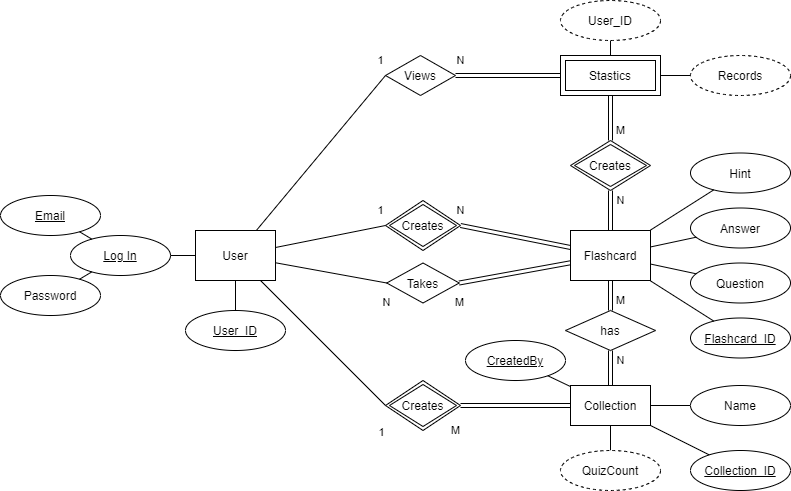

The diagram above was exported from draw.io. Its source (the exported page's mxGraphModel, read from the mxfile embedded in the PNG):
<mxGraphModel dx="1020" dy="1144" grid="1" gridSize="10" guides="1" tooltips="1" connect="1" arrows="1" fold="1" page="1" pageScale="1" pageWidth="850" pageHeight="1100" math="0" shadow="0">
  <root>
    <mxCell id="0" />
    <mxCell id="1" parent="0" />
    <mxCell id="DJR0MCK0DXRjm1Ftis3r-4" value="Flashcard" style="rounded=0;whiteSpace=wrap;html=1;" parent="1" vertex="1">
      <mxGeometry x="580" y="470" width="80" height="50" as="geometry" />
    </mxCell>
    <mxCell id="DJR0MCK0DXRjm1Ftis3r-5" value="Collection" style="rounded=0;whiteSpace=wrap;html=1;" parent="1" vertex="1">
      <mxGeometry x="580" y="625" width="80" height="40" as="geometry" />
    </mxCell>
    <mxCell id="DJR0MCK0DXRjm1Ftis3r-6" value="User" style="rounded=0;whiteSpace=wrap;html=1;" parent="1" vertex="1">
      <mxGeometry x="205" y="470" width="80" height="50" as="geometry" />
    </mxCell>
    <mxCell id="DJR0MCK0DXRjm1Ftis3r-9" value="Creates" style="shape=rhombus;double=1;perimeter=rhombusPerimeter;whiteSpace=wrap;html=1;align=center;" parent="1" vertex="1">
      <mxGeometry x="395" y="440" width="75" height="50" as="geometry" />
    </mxCell>
    <mxCell id="DJR0MCK0DXRjm1Ftis3r-10" value="Creates" style="shape=rhombus;double=1;perimeter=rhombusPerimeter;whiteSpace=wrap;html=1;align=center;" parent="1" vertex="1">
      <mxGeometry x="395" y="620" width="75" height="50" as="geometry" />
    </mxCell>
    <mxCell id="DJR0MCK0DXRjm1Ftis3r-12" value="N" style="shape=link;html=1;exitX=1;exitY=0.5;exitDx=0;exitDy=0;" parent="1" source="DJR0MCK0DXRjm1Ftis3r-21" target="DJR0MCK0DXRjm1Ftis3r-71" edge="1">
      <mxGeometry x="-0.9048" y="15" width="100" relative="1" as="geometry">
        <mxPoint x="600" y="130" as="sourcePoint" />
        <mxPoint x="580" y="315" as="targetPoint" />
        <mxPoint as="offset" />
      </mxGeometry>
    </mxCell>
    <mxCell id="DJR0MCK0DXRjm1Ftis3r-14" value="1" style="endArrow=none;html=1;entryX=0;entryY=0.5;entryDx=0;entryDy=0;" parent="1" source="DJR0MCK0DXRjm1Ftis3r-6" target="DJR0MCK0DXRjm1Ftis3r-9" edge="1">
      <mxGeometry x="0.965" y="16" width="50" height="50" relative="1" as="geometry">
        <mxPoint x="660" y="130" as="sourcePoint" />
        <mxPoint x="710" y="80" as="targetPoint" />
        <mxPoint as="offset" />
      </mxGeometry>
    </mxCell>
    <mxCell id="DJR0MCK0DXRjm1Ftis3r-15" value="1" style="endArrow=none;html=1;exitX=0;exitY=0.5;exitDx=0;exitDy=0;" parent="1" source="DJR0MCK0DXRjm1Ftis3r-10" target="DJR0MCK0DXRjm1Ftis3r-6" edge="1">
      <mxGeometry x="-1" y="25" width="50" height="50" relative="1" as="geometry">
        <mxPoint x="420.2427184466019" y="371.01941747572823" as="sourcePoint" />
        <mxPoint x="285.8333333333335" y="480" as="targetPoint" />
        <mxPoint x="14" y="9" as="offset" />
      </mxGeometry>
    </mxCell>
    <mxCell id="DJR0MCK0DXRjm1Ftis3r-16" value="" style="endArrow=none;html=1;" parent="1" source="DJR0MCK0DXRjm1Ftis3r-75" target="DJR0MCK0DXRjm1Ftis3r-5" edge="1">
      <mxGeometry width="50" height="50" relative="1" as="geometry">
        <mxPoint x="760" y="100" as="sourcePoint" />
        <mxPoint x="700.0033333333336" y="50" as="targetPoint" />
      </mxGeometry>
    </mxCell>
    <mxCell id="DJR0MCK0DXRjm1Ftis3r-18" value="N" style="shape=link;html=1;exitX=1;exitY=0.5;exitDx=0;exitDy=0;" parent="1" source="DJR0MCK0DXRjm1Ftis3r-9" target="DJR0MCK0DXRjm1Ftis3r-4" edge="1">
      <mxGeometry x="-1" y="15" width="100" relative="1" as="geometry">
        <mxPoint x="610" y="170" as="sourcePoint" />
        <mxPoint x="710" y="170" as="targetPoint" />
        <mxPoint x="-3" as="offset" />
      </mxGeometry>
    </mxCell>
    <mxCell id="DJR0MCK0DXRjm1Ftis3r-19" value="M" style="shape=link;html=1;" parent="1" source="DJR0MCK0DXRjm1Ftis3r-10" target="DJR0MCK0DXRjm1Ftis3r-5" edge="1">
      <mxGeometry x="-1" y="-25" width="100" relative="1" as="geometry">
        <mxPoint x="610" y="170" as="sourcePoint" />
        <mxPoint x="710" y="170" as="targetPoint" />
        <mxPoint x="-5" as="offset" />
      </mxGeometry>
    </mxCell>
    <mxCell id="DJR0MCK0DXRjm1Ftis3r-21" value="Views" style="shape=rhombus;perimeter=rhombusPerimeter;whiteSpace=wrap;html=1;align=center;" parent="1" vertex="1">
      <mxGeometry x="395" y="295" width="70" height="40" as="geometry" />
    </mxCell>
    <mxCell id="DJR0MCK0DXRjm1Ftis3r-23" value="1" style="endArrow=none;html=1;entryX=0;entryY=0.5;entryDx=0;entryDy=0;" parent="1" source="DJR0MCK0DXRjm1Ftis3r-6" target="DJR0MCK0DXRjm1Ftis3r-21" edge="1">
      <mxGeometry x="1" y="16" width="50" height="50" relative="1" as="geometry">
        <mxPoint x="760" y="100" as="sourcePoint" />
        <mxPoint x="700.0033333333336" y="50" as="targetPoint" />
        <mxPoint x="7" y="-5" as="offset" />
      </mxGeometry>
    </mxCell>
    <mxCell id="DJR0MCK0DXRjm1Ftis3r-24" value="Creates" style="shape=rhombus;double=1;perimeter=rhombusPerimeter;whiteSpace=wrap;html=1;align=center;" parent="1" vertex="1">
      <mxGeometry x="580" y="380" width="80" height="50" as="geometry" />
    </mxCell>
    <mxCell id="DJR0MCK0DXRjm1Ftis3r-26" value="M" style="shape=link;html=1;" parent="1" source="DJR0MCK0DXRjm1Ftis3r-71" target="DJR0MCK0DXRjm1Ftis3r-24" edge="1">
      <mxGeometry x="0.5556" y="10" width="100" relative="1" as="geometry">
        <mxPoint x="620" y="340" as="sourcePoint" />
        <mxPoint x="620" y="360" as="targetPoint" />
        <mxPoint as="offset" />
      </mxGeometry>
    </mxCell>
    <mxCell id="DJR0MCK0DXRjm1Ftis3r-27" value="N" style="shape=link;html=1;" parent="1" source="DJR0MCK0DXRjm1Ftis3r-24" target="DJR0MCK0DXRjm1Ftis3r-4" edge="1">
      <mxGeometry x="-0.5" y="10" width="100" relative="1" as="geometry">
        <mxPoint x="622" y="410" as="sourcePoint" />
        <mxPoint x="765" y="140" as="targetPoint" />
        <mxPoint as="offset" />
      </mxGeometry>
    </mxCell>
    <mxCell id="DJR0MCK0DXRjm1Ftis3r-28" value="M" style="shape=link;html=1;entryX=1;entryY=0.5;entryDx=0;entryDy=0;" parent="1" source="DJR0MCK0DXRjm1Ftis3r-4" target="DJR0MCK0DXRjm1Ftis3r-31" edge="1">
      <mxGeometry x="1" y="20" width="100" relative="1" as="geometry">
        <mxPoint x="640" y="210" as="sourcePoint" />
        <mxPoint x="755" y="210" as="targetPoint" />
        <mxPoint x="-3" as="offset" />
      </mxGeometry>
    </mxCell>
    <mxCell id="DJR0MCK0DXRjm1Ftis3r-30" value="has" style="shape=rhombus;perimeter=rhombusPerimeter;whiteSpace=wrap;html=1;align=center;" parent="1" vertex="1">
      <mxGeometry x="575" y="550" width="90" height="40" as="geometry" />
    </mxCell>
    <mxCell id="DJR0MCK0DXRjm1Ftis3r-31" value="Takes" style="shape=rhombus;perimeter=rhombusPerimeter;whiteSpace=wrap;html=1;align=center;" parent="1" vertex="1">
      <mxGeometry x="396.25" y="502.5" width="72.5" height="40" as="geometry" />
    </mxCell>
    <mxCell id="DJR0MCK0DXRjm1Ftis3r-32" value="N" style="endArrow=none;html=1;entryX=0;entryY=0.5;entryDx=0;entryDy=0;" parent="1" source="DJR0MCK0DXRjm1Ftis3r-6" target="DJR0MCK0DXRjm1Ftis3r-31" edge="1">
      <mxGeometry x="1" y="-20" width="50" height="50" relative="1" as="geometry">
        <mxPoint x="760" y="100" as="sourcePoint" />
        <mxPoint x="700.0033333333336" y="50" as="targetPoint" />
        <mxPoint x="3" as="offset" />
      </mxGeometry>
    </mxCell>
    <mxCell id="DJR0MCK0DXRjm1Ftis3r-34" value="M" style="shape=link;html=1;entryX=0.5;entryY=0;entryDx=0;entryDy=0;" parent="1" source="DJR0MCK0DXRjm1Ftis3r-4" target="DJR0MCK0DXRjm1Ftis3r-30" edge="1">
      <mxGeometry x="0.3333" y="10" width="100" relative="1" as="geometry">
        <mxPoint x="625" y="500" as="sourcePoint" />
        <mxPoint x="775" y="159" as="targetPoint" />
        <mxPoint as="offset" />
      </mxGeometry>
    </mxCell>
    <mxCell id="DJR0MCK0DXRjm1Ftis3r-39" value="User_ID" style="ellipse;whiteSpace=wrap;html=1;align=center;fontStyle=4;" parent="1" vertex="1">
      <mxGeometry x="195" y="550" width="100" height="40" as="geometry" />
    </mxCell>
    <mxCell id="DJR0MCK0DXRjm1Ftis3r-41" value="" style="endArrow=none;html=1;" parent="1" source="DJR0MCK0DXRjm1Ftis3r-39" target="DJR0MCK0DXRjm1Ftis3r-6" edge="1">
      <mxGeometry width="50" height="50" relative="1" as="geometry">
        <mxPoint x="760" y="100" as="sourcePoint" />
        <mxPoint x="700.0033333333336" y="50" as="targetPoint" />
      </mxGeometry>
    </mxCell>
    <mxCell id="DJR0MCK0DXRjm1Ftis3r-42" value="Log In" style="ellipse;whiteSpace=wrap;html=1;align=center;fontStyle=4;" parent="1" vertex="1">
      <mxGeometry x="80" y="475" width="100" height="40" as="geometry" />
    </mxCell>
    <mxCell id="DJR0MCK0DXRjm1Ftis3r-43" value="" style="endArrow=none;html=1;" parent="1" source="DJR0MCK0DXRjm1Ftis3r-42" target="DJR0MCK0DXRjm1Ftis3r-6" edge="1">
      <mxGeometry width="50" height="50" relative="1" as="geometry">
        <mxPoint x="760" y="100" as="sourcePoint" />
        <mxPoint x="700.0033333333336" y="50" as="targetPoint" />
      </mxGeometry>
    </mxCell>
    <mxCell id="DJR0MCK0DXRjm1Ftis3r-44" value="Email" style="ellipse;whiteSpace=wrap;html=1;align=center;fontStyle=4;" parent="1" vertex="1">
      <mxGeometry x="10" y="435" width="100" height="40" as="geometry" />
    </mxCell>
    <mxCell id="DJR0MCK0DXRjm1Ftis3r-45" value="Password" style="ellipse;whiteSpace=wrap;html=1;align=center;" parent="1" vertex="1">
      <mxGeometry x="10" y="515" width="100" height="40" as="geometry" />
    </mxCell>
    <mxCell id="DJR0MCK0DXRjm1Ftis3r-46" value="" style="endArrow=none;html=1;" parent="1" source="DJR0MCK0DXRjm1Ftis3r-45" target="DJR0MCK0DXRjm1Ftis3r-42" edge="1">
      <mxGeometry width="50" height="50" relative="1" as="geometry">
        <mxPoint x="760" y="100" as="sourcePoint" />
        <mxPoint x="700.0033333333336" y="50" as="targetPoint" />
      </mxGeometry>
    </mxCell>
    <mxCell id="DJR0MCK0DXRjm1Ftis3r-49" value="" style="endArrow=none;html=1;" parent="1" source="DJR0MCK0DXRjm1Ftis3r-44" target="DJR0MCK0DXRjm1Ftis3r-42" edge="1">
      <mxGeometry width="50" height="50" relative="1" as="geometry">
        <mxPoint x="760" y="100" as="sourcePoint" />
        <mxPoint x="700.0033333333336" y="50" as="targetPoint" />
      </mxGeometry>
    </mxCell>
    <mxCell id="DJR0MCK0DXRjm1Ftis3r-56" value="Records" style="ellipse;whiteSpace=wrap;html=1;align=center;dashed=1;" parent="1" vertex="1">
      <mxGeometry x="700" y="295" width="100" height="40" as="geometry" />
    </mxCell>
    <mxCell id="DJR0MCK0DXRjm1Ftis3r-57" value="User_ID" style="ellipse;whiteSpace=wrap;html=1;align=center;dashed=1;" parent="1" vertex="1">
      <mxGeometry x="570" y="240" width="100" height="40" as="geometry" />
    </mxCell>
    <mxCell id="DJR0MCK0DXRjm1Ftis3r-58" value="" style="endArrow=none;html=1;" parent="1" source="DJR0MCK0DXRjm1Ftis3r-71" target="DJR0MCK0DXRjm1Ftis3r-56" edge="1">
      <mxGeometry width="50" height="50" relative="1" as="geometry">
        <mxPoint x="660" y="315" as="sourcePoint" />
        <mxPoint x="700.0033333333336" y="50" as="targetPoint" />
      </mxGeometry>
    </mxCell>
    <mxCell id="DJR0MCK0DXRjm1Ftis3r-59" value="" style="endArrow=none;html=1;" parent="1" source="DJR0MCK0DXRjm1Ftis3r-71" target="DJR0MCK0DXRjm1Ftis3r-57" edge="1">
      <mxGeometry width="50" height="50" relative="1" as="geometry">
        <mxPoint x="620" y="290" as="sourcePoint" />
        <mxPoint x="700" y="325" as="targetPoint" />
      </mxGeometry>
    </mxCell>
    <mxCell id="DJR0MCK0DXRjm1Ftis3r-61" value="Flashcard_ID" style="ellipse;whiteSpace=wrap;html=1;align=center;fontStyle=4;" parent="1" vertex="1">
      <mxGeometry x="700" y="557.5" width="100" height="40" as="geometry" />
    </mxCell>
    <mxCell id="DJR0MCK0DXRjm1Ftis3r-62" value="" style="endArrow=none;html=1;" parent="1" source="DJR0MCK0DXRjm1Ftis3r-82" target="DJR0MCK0DXRjm1Ftis3r-5" edge="1">
      <mxGeometry width="50" height="50" relative="1" as="geometry">
        <mxPoint x="750" y="90" as="sourcePoint" />
        <mxPoint x="690.0033333333336" y="40" as="targetPoint" />
      </mxGeometry>
    </mxCell>
    <mxCell id="DJR0MCK0DXRjm1Ftis3r-63" value="" style="endArrow=none;html=1;" parent="1" source="DJR0MCK0DXRjm1Ftis3r-61" target="DJR0MCK0DXRjm1Ftis3r-4" edge="1">
      <mxGeometry width="50" height="50" relative="1" as="geometry">
        <mxPoint x="760" y="100" as="sourcePoint" />
        <mxPoint x="700.0033333333336" y="50" as="targetPoint" />
      </mxGeometry>
    </mxCell>
    <mxCell id="DJR0MCK0DXRjm1Ftis3r-64" value="Answer" style="ellipse;whiteSpace=wrap;html=1;align=center;" parent="1" vertex="1">
      <mxGeometry x="700" y="447.5" width="100" height="40" as="geometry" />
    </mxCell>
    <mxCell id="DJR0MCK0DXRjm1Ftis3r-69" value="" style="endArrow=none;html=1;" parent="1" source="DJR0MCK0DXRjm1Ftis3r-4" target="DJR0MCK0DXRjm1Ftis3r-64" edge="1">
      <mxGeometry width="50" height="50" relative="1" as="geometry">
        <mxPoint x="890" y="477.5" as="sourcePoint" />
        <mxPoint x="700.0033333333336" y="50" as="targetPoint" />
      </mxGeometry>
    </mxCell>
    <mxCell id="DJR0MCK0DXRjm1Ftis3r-71" value="Stastics" style="shape=ext;margin=3;double=1;whiteSpace=wrap;html=1;align=center;" parent="1" vertex="1">
      <mxGeometry x="570" y="295" width="100" height="40" as="geometry" />
    </mxCell>
    <mxCell id="DJR0MCK0DXRjm1Ftis3r-75" value="Name" style="ellipse;whiteSpace=wrap;html=1;align=center;" parent="1" vertex="1">
      <mxGeometry x="700" y="625" width="100" height="40" as="geometry" />
    </mxCell>
    <mxCell id="DJR0MCK0DXRjm1Ftis3r-77" value="Collection_ID" style="ellipse;whiteSpace=wrap;html=1;align=center;fontStyle=4;" parent="1" vertex="1">
      <mxGeometry x="700" y="690" width="100" height="40" as="geometry" />
    </mxCell>
    <mxCell id="DJR0MCK0DXRjm1Ftis3r-80" value="" style="endArrow=none;html=1;" parent="1" source="DJR0MCK0DXRjm1Ftis3r-4" target="DJR0MCK0DXRjm1Ftis3r-81" edge="1">
      <mxGeometry width="50" height="50" relative="1" as="geometry">
        <mxPoint x="930" y="495" as="sourcePoint" />
        <mxPoint x="960" y="495" as="targetPoint" />
      </mxGeometry>
    </mxCell>
    <mxCell id="DJR0MCK0DXRjm1Ftis3r-81" value="Question" style="ellipse;whiteSpace=wrap;html=1;align=center;" parent="1" vertex="1">
      <mxGeometry x="700" y="502.5" width="100" height="40" as="geometry" />
    </mxCell>
    <mxCell id="DJR0MCK0DXRjm1Ftis3r-82" value="QuizCount" style="ellipse;whiteSpace=wrap;html=1;align=center;dashed=1;" parent="1" vertex="1">
      <mxGeometry x="570" y="690" width="100" height="40" as="geometry" />
    </mxCell>
    <mxCell id="DJR0MCK0DXRjm1Ftis3r-83" value="" style="endArrow=none;html=1;" parent="1" source="DJR0MCK0DXRjm1Ftis3r-77" target="DJR0MCK0DXRjm1Ftis3r-5" edge="1">
      <mxGeometry width="50" height="50" relative="1" as="geometry">
        <mxPoint x="770" y="110" as="sourcePoint" />
        <mxPoint x="710.0033333333336" y="60" as="targetPoint" />
      </mxGeometry>
    </mxCell>
    <mxCell id="DJR0MCK0DXRjm1Ftis3r-85" value="CreatedBy" style="ellipse;whiteSpace=wrap;html=1;align=center;fontStyle=4;" parent="1" vertex="1">
      <mxGeometry x="475" y="580" width="100" height="40" as="geometry" />
    </mxCell>
    <mxCell id="DJR0MCK0DXRjm1Ftis3r-86" value="" style="endArrow=none;html=1;" parent="1" source="DJR0MCK0DXRjm1Ftis3r-85" target="DJR0MCK0DXRjm1Ftis3r-5" edge="1">
      <mxGeometry width="50" height="50" relative="1" as="geometry">
        <mxPoint x="720.3156542225156" y="703.9060775905205" as="sourcePoint" />
        <mxPoint x="666.9230769230771" y="675" as="targetPoint" />
      </mxGeometry>
    </mxCell>
    <mxCell id="f4DWOzJCFYYV1pNskWWB-2" value="Hint" style="ellipse;whiteSpace=wrap;html=1;align=center;" vertex="1" parent="1">
      <mxGeometry x="700" y="392.5" width="100" height="40" as="geometry" />
    </mxCell>
    <mxCell id="f4DWOzJCFYYV1pNskWWB-3" value="" style="endArrow=none;html=1;" edge="1" parent="1" source="DJR0MCK0DXRjm1Ftis3r-4" target="f4DWOzJCFYYV1pNskWWB-2">
      <mxGeometry width="50" height="50" relative="1" as="geometry">
        <mxPoint x="670" y="496.45873158507584" as="sourcePoint" />
        <mxPoint x="715.6251961599078" y="486.7163054129421" as="targetPoint" />
      </mxGeometry>
    </mxCell>
    <mxCell id="f4DWOzJCFYYV1pNskWWB-4" value="N" style="shape=link;html=1;" edge="1" parent="1" source="DJR0MCK0DXRjm1Ftis3r-30" target="DJR0MCK0DXRjm1Ftis3r-5">
      <mxGeometry x="-0.4286" y="10" width="100" relative="1" as="geometry">
        <mxPoint x="619.5" y="590" as="sourcePoint" />
        <mxPoint x="619.5" y="620" as="targetPoint" />
        <mxPoint as="offset" />
      </mxGeometry>
    </mxCell>
  </root>
</mxGraphModel>